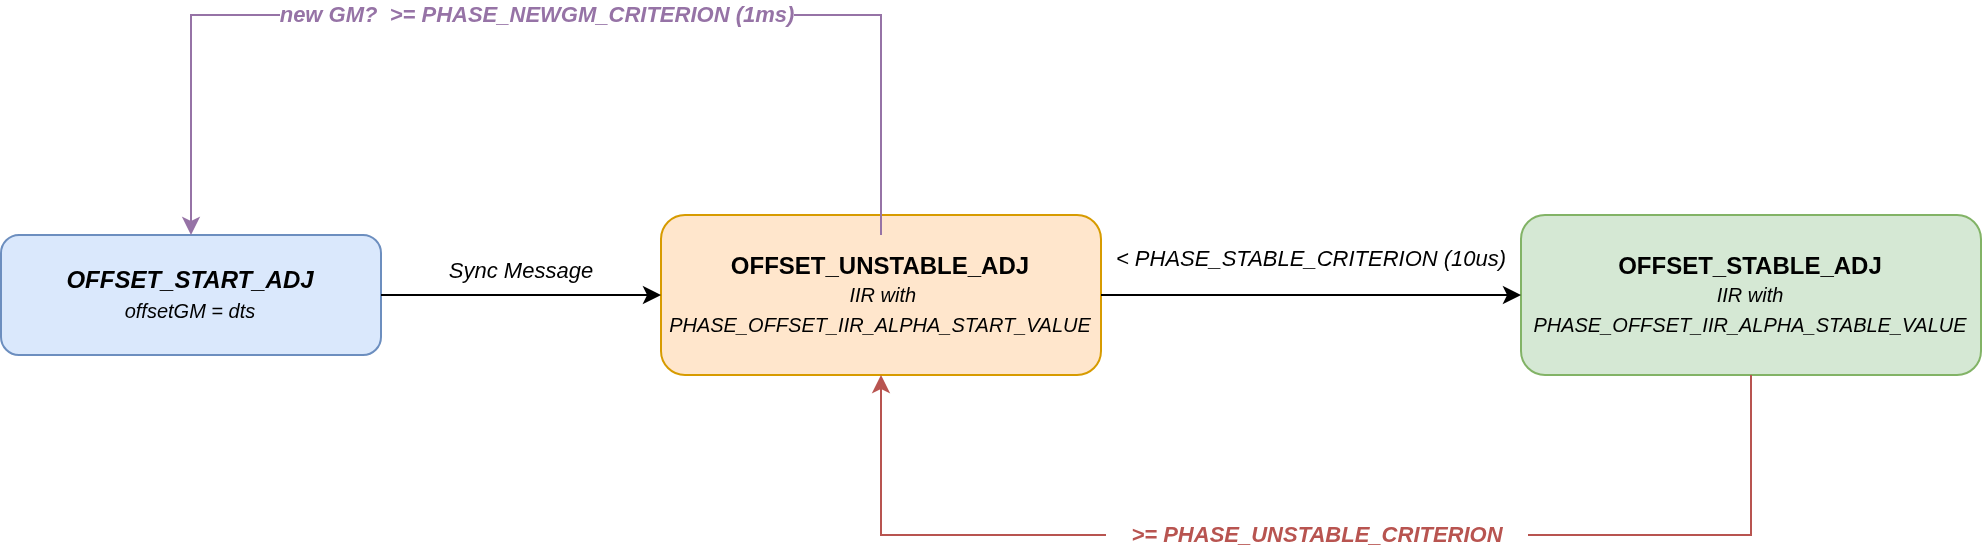

The diagram above was exported from draw.io. Its source (the exported page's mxGraphModel, read from the mxfile embedded in the PNG):
<mxGraphModel dx="1178" dy="729" grid="1" gridSize="10" guides="1" tooltips="1" connect="1" arrows="1" fold="1" page="1" pageScale="1" pageWidth="1160" pageHeight="420" math="0" shadow="0">
  <root>
    <mxCell id="0" />
    <mxCell id="1" parent="0" />
    <mxCell id="ps-start" parent="1" style="rounded=1;whiteSpace=wrap;html=1;fillColor=#dae8fc;strokeColor=#6c8ebf;fontSize=12;fontStyle=1;" value="&lt;i&gt;OFFSET_START_ADJ&lt;/i&gt;&lt;br&gt;&lt;font style=&quot;font-size: 10px;&quot;&gt;&lt;i&gt;&lt;span style=&quot;font-weight: normal;&quot;&gt;offsetGM = dts&lt;/span&gt;&lt;br&gt;&lt;/i&gt;&lt;/font&gt;" vertex="1">
      <mxGeometry height="60" width="190" x="130" y="170" as="geometry" />
    </mxCell>
    <mxCell id="ps-unstable" parent="1" style="rounded=1;whiteSpace=wrap;html=1;fillColor=#ffe6cc;strokeColor=#d79b00;fontSize=12;fontStyle=1;" value="OFFSET_UNSTABLE_ADJ&lt;br&gt;&lt;font style=&quot;font-size: 10px;&quot;&gt;&lt;i&gt;&amp;nbsp;&lt;span style=&quot;font-weight: normal;&quot;&gt;IIR with PHASE_OFFSET_IIR_ALPHA_START_VALUE&lt;/span&gt;&lt;br&gt;&lt;/i&gt;&lt;/font&gt;" vertex="1">
      <mxGeometry height="80" width="220" x="460" y="160" as="geometry" />
    </mxCell>
    <mxCell id="ps-stable" parent="1" style="rounded=1;whiteSpace=wrap;html=1;fillColor=#d5e8d4;strokeColor=#82b366;fontSize=12;fontStyle=1;" value="OFFSET_STABLE_ADJ&lt;br&gt;&lt;font style=&quot;font-size: 10px;&quot;&gt;&lt;i&gt;&lt;span style=&quot;font-weight: normal;&quot;&gt;IIR with PHASE_OFFSET_IIR_ALPHA_STABLE_VALUE&lt;/span&gt;&lt;br&gt;&lt;/i&gt;&lt;/font&gt;" vertex="1">
      <mxGeometry height="80" width="230" x="890" y="160" as="geometry" />
    </mxCell>
    <mxCell id="ps-e1" edge="1" parent="1" source="ps-start" style="edgeStyle=orthogonalEdgeStyle;rounded=0;orthogonalLoop=1;jettySize=auto;html=1;exitX=0.5;exitY=0.5;exitDx=0;exitDy=0;entryX=0;entryY=0.5;entryDx=0;entryDy=0;" target="ps-unstable">
      <mxGeometry relative="1" as="geometry" />
    </mxCell>
    <mxCell id="ps-l1" connectable="0" parent="ps-e1" style="edgeLabel;html=1;align=center;verticalAlign=middle;resizable=0;points=[];" value="&lt;i&gt;Sync Message&lt;/i&gt;" vertex="1">
      <mxGeometry relative="1" as="geometry">
        <mxPoint y="-12" as="offset" />
      </mxGeometry>
    </mxCell>
    <mxCell id="ps-e2" edge="1" parent="1" source="ps-unstable" style="edgeStyle=orthogonalEdgeStyle;rounded=0;orthogonalLoop=1;jettySize=auto;html=1;exitX=0.5;exitY=0.5;exitDx=0;exitDy=0;entryX=0;entryY=0.5;entryDx=0;entryDy=0;" target="ps-stable">
      <mxGeometry relative="1" as="geometry" />
    </mxCell>
    <mxCell id="ps-l2" connectable="0" parent="ps-e2" style="edgeLabel;html=1;align=center;verticalAlign=middle;resizable=0;points=[];" value="&lt;i&gt;&amp;lt; PHASE_STABLE_CRITERION (10us)&lt;/i&gt;" vertex="1">
      <mxGeometry relative="1" as="geometry">
        <mxPoint y="-18" as="offset" />
      </mxGeometry>
    </mxCell>
    <mxCell id="ps-e3" edge="1" parent="1" source="ps-stable" style="edgeStyle=orthogonalEdgeStyle;rounded=0;orthogonalLoop=1;jettySize=auto;html=1;exitX=0.5;exitY=1;exitDx=0;exitDy=0;entryX=0.5;entryY=1;entryDx=0;entryDy=0;strokeColor=#b85450;fontColor=#b85450;" target="ps-unstable">
      <mxGeometry relative="1" as="geometry">
        <Array as="points">
          <mxPoint x="1005" y="320" />
          <mxPoint x="570" y="320" />
        </Array>
      </mxGeometry>
    </mxCell>
    <mxCell id="ps-l3" connectable="0" parent="ps-e3" style="edgeLabel;html=1;align=center;verticalAlign=middle;resizable=0;points=[];fontColor=#b85450;" value="&lt;i&gt;&lt;b&gt;&amp;nbsp; &amp;nbsp; &amp;gt;= PHASE_UNSTABLE_CRITERION&amp;nbsp; &amp;nbsp;&amp;nbsp;&lt;/b&gt;&lt;/i&gt;" vertex="1">
      <mxGeometry relative="1" as="geometry">
        <mxPoint as="offset" />
      </mxGeometry>
    </mxCell>
    <mxCell id="ps-e4" edge="1" parent="1" style="edgeStyle=orthogonalEdgeStyle;rounded=0;orthogonalLoop=1;jettySize=auto;html=1;entryX=0.5;entryY=0;entryDx=0;entryDy=0;strokeColor=#9673a6;fontColor=#9673a6;" target="ps-start">
      <mxGeometry relative="1" as="geometry">
        <Array as="points">
          <mxPoint x="570" y="60" />
          <mxPoint x="225" y="60" />
        </Array>
        <mxPoint x="570" y="170" as="sourcePoint" />
        <mxPoint x="160" y="170" as="targetPoint" />
      </mxGeometry>
    </mxCell>
    <mxCell id="ps-l4" connectable="0" parent="ps-e4" style="edgeLabel;html=1;align=center;verticalAlign=middle;resizable=0;points=[];fontColor=#9673a6;" value="&lt;i&gt;&lt;b&gt;new GM?&amp;nbsp; &amp;gt;= PHASE_NEWGM_CRITERION (1ms)&lt;/b&gt;&lt;br&gt;&lt;/i&gt;" vertex="1">
      <mxGeometry relative="1" as="geometry">
        <mxPoint as="offset" />
      </mxGeometry>
    </mxCell>
  </root>
</mxGraphModel>